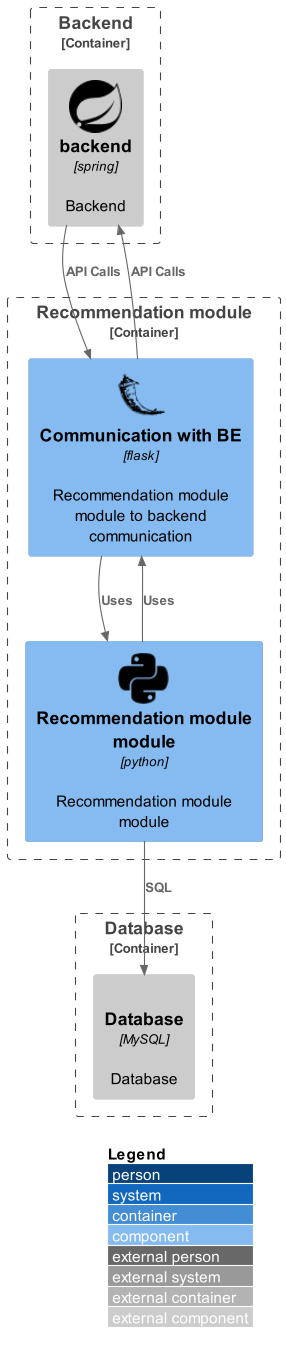

The diagram above was rendered by PlantUML. Its source (embedded in the PNG):
@startuml
!include https://raw.githubusercontent.com/plantuml-stdlib/C4-PlantUML/master/C4_Component.puml

!define DEVICONS2 https://raw.githubusercontent.com/tupadr3/plantuml-icon-font-sprites/master/devicons2
!define FONTAWESOME https://raw.githubusercontent.com/tupadr3/plantuml-icon-font-sprites/master/font-awesome-5
!include DEVICONS2/spring.puml
!include DEVICONS2/flask_original.puml
!include DEVICONS2/python.puml

LAYOUT_WITH_LEGEND()

Container_Boundary(c2, Backend) {
    Component_Ext(be,"backend", "spring", "Backend", "spring")
}
Container_Boundary(c3, Recommendation module) {
    Component(aibecommunication,"Communication with BE", "flask", "Recommendation module module to backend communication", "flask_original")
    Component(ai,"Recommendation module module", "python", "Recommendation module module", "python")
}
Container_Boundary(c4, Database) {
    Component_Ext(db,"Database", "MySQL", "Database", $sprite="mysql")
}
Rel(be, aibecommunication, "API Calls")
Rel(aibecommunication, ai, "Uses")
Rel(aibecommunication,be, "API Calls")
Rel(ai, aibecommunication, "Uses")
Rel(ai, db, "SQL")


@enduml